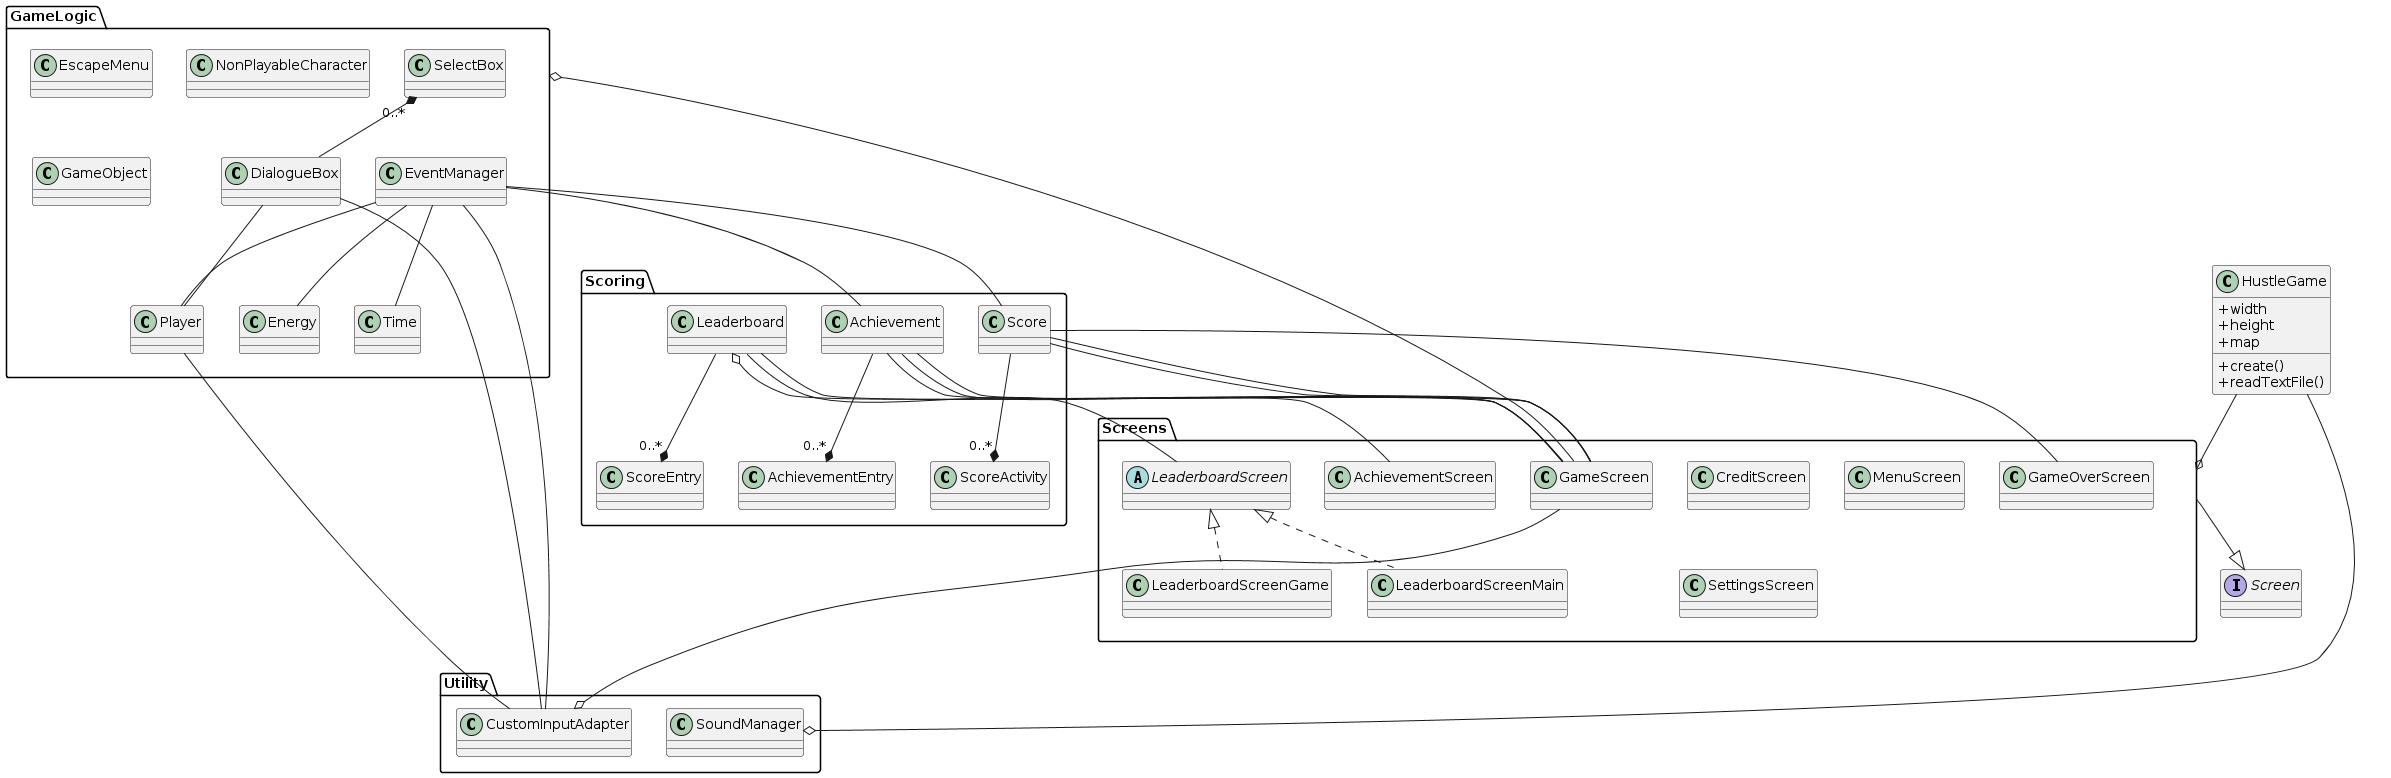

The diagram above was rendered by PlantUML. Its source (embedded in the PNG):
@startuml
skinparam classAttributeIconSize 0

class HustleGame {
  + width
  + height
  + map
  + create()
  + readTextFile()
}

package "Utility" {
  class SoundManager {}
  class CustomInputAdapter {}
}

package "GameLogic" {
  class DialogueBox {}
  class SelectBox {}
  class Energy {}
  class EscapeMenu {}
  class EventManager {}
  class NonPlayableCharacter {}
  class Player {}
  class Time {}
  class GameObject {}
}

package "Scoring" {
  class Achievement {}
  class AchievementEntry {}
  class Score {}
  class ScoreActivity {}
  class Leaderboard {}
  class ScoreEntry {}
}

package "Screens" {
  class AchievementScreen {}
  class CreditScreen {}
  class GameScreen {}
  class GameOverScreen {}
  abstract class LeaderboardScreen {}
  class LeaderboardScreenGame {}
  class LeaderboardScreenMain {}
  class MenuScreen {}
  class SettingsScreen {}
}

interface Screen {
}

Achievement --* "0..*" AchievementEntry
Score --* "0..*" ScoreActivity
Leaderboard --* "0..*" ScoreEntry
SelectBox "0..*" *-- DialogueBox
LeaderboardScreen <|.. LeaderboardScreenGame
LeaderboardScreen <|.. LeaderboardScreenMain
HustleGame --o Screens
GameScreen -up--o GameLogic
GameScreen -down--o CustomInputAdapter
GameScreen -left--o Leaderboard
GameScreen -- Score
GameScreen -- Achievement
Player -- CustomInputAdapter
DialogueBox -- CustomInputAdapter
EventManager -- CustomInputAdapter
HustleGame --o SoundManager
Screens --|> Screen
Achievement -- GameScreen
Score -- GameScreen
Leaderboard -- GameScreen
EventManager -- Score
EventManager -- Achievement
EventManager -- Time
EventManager -- Energy
EventManager -- Player
Leaderboard -- LeaderboardScreen
DialogueBox -- Player
Achievement -- AchievementScreen
GameOverScreen -- Score
@enduml